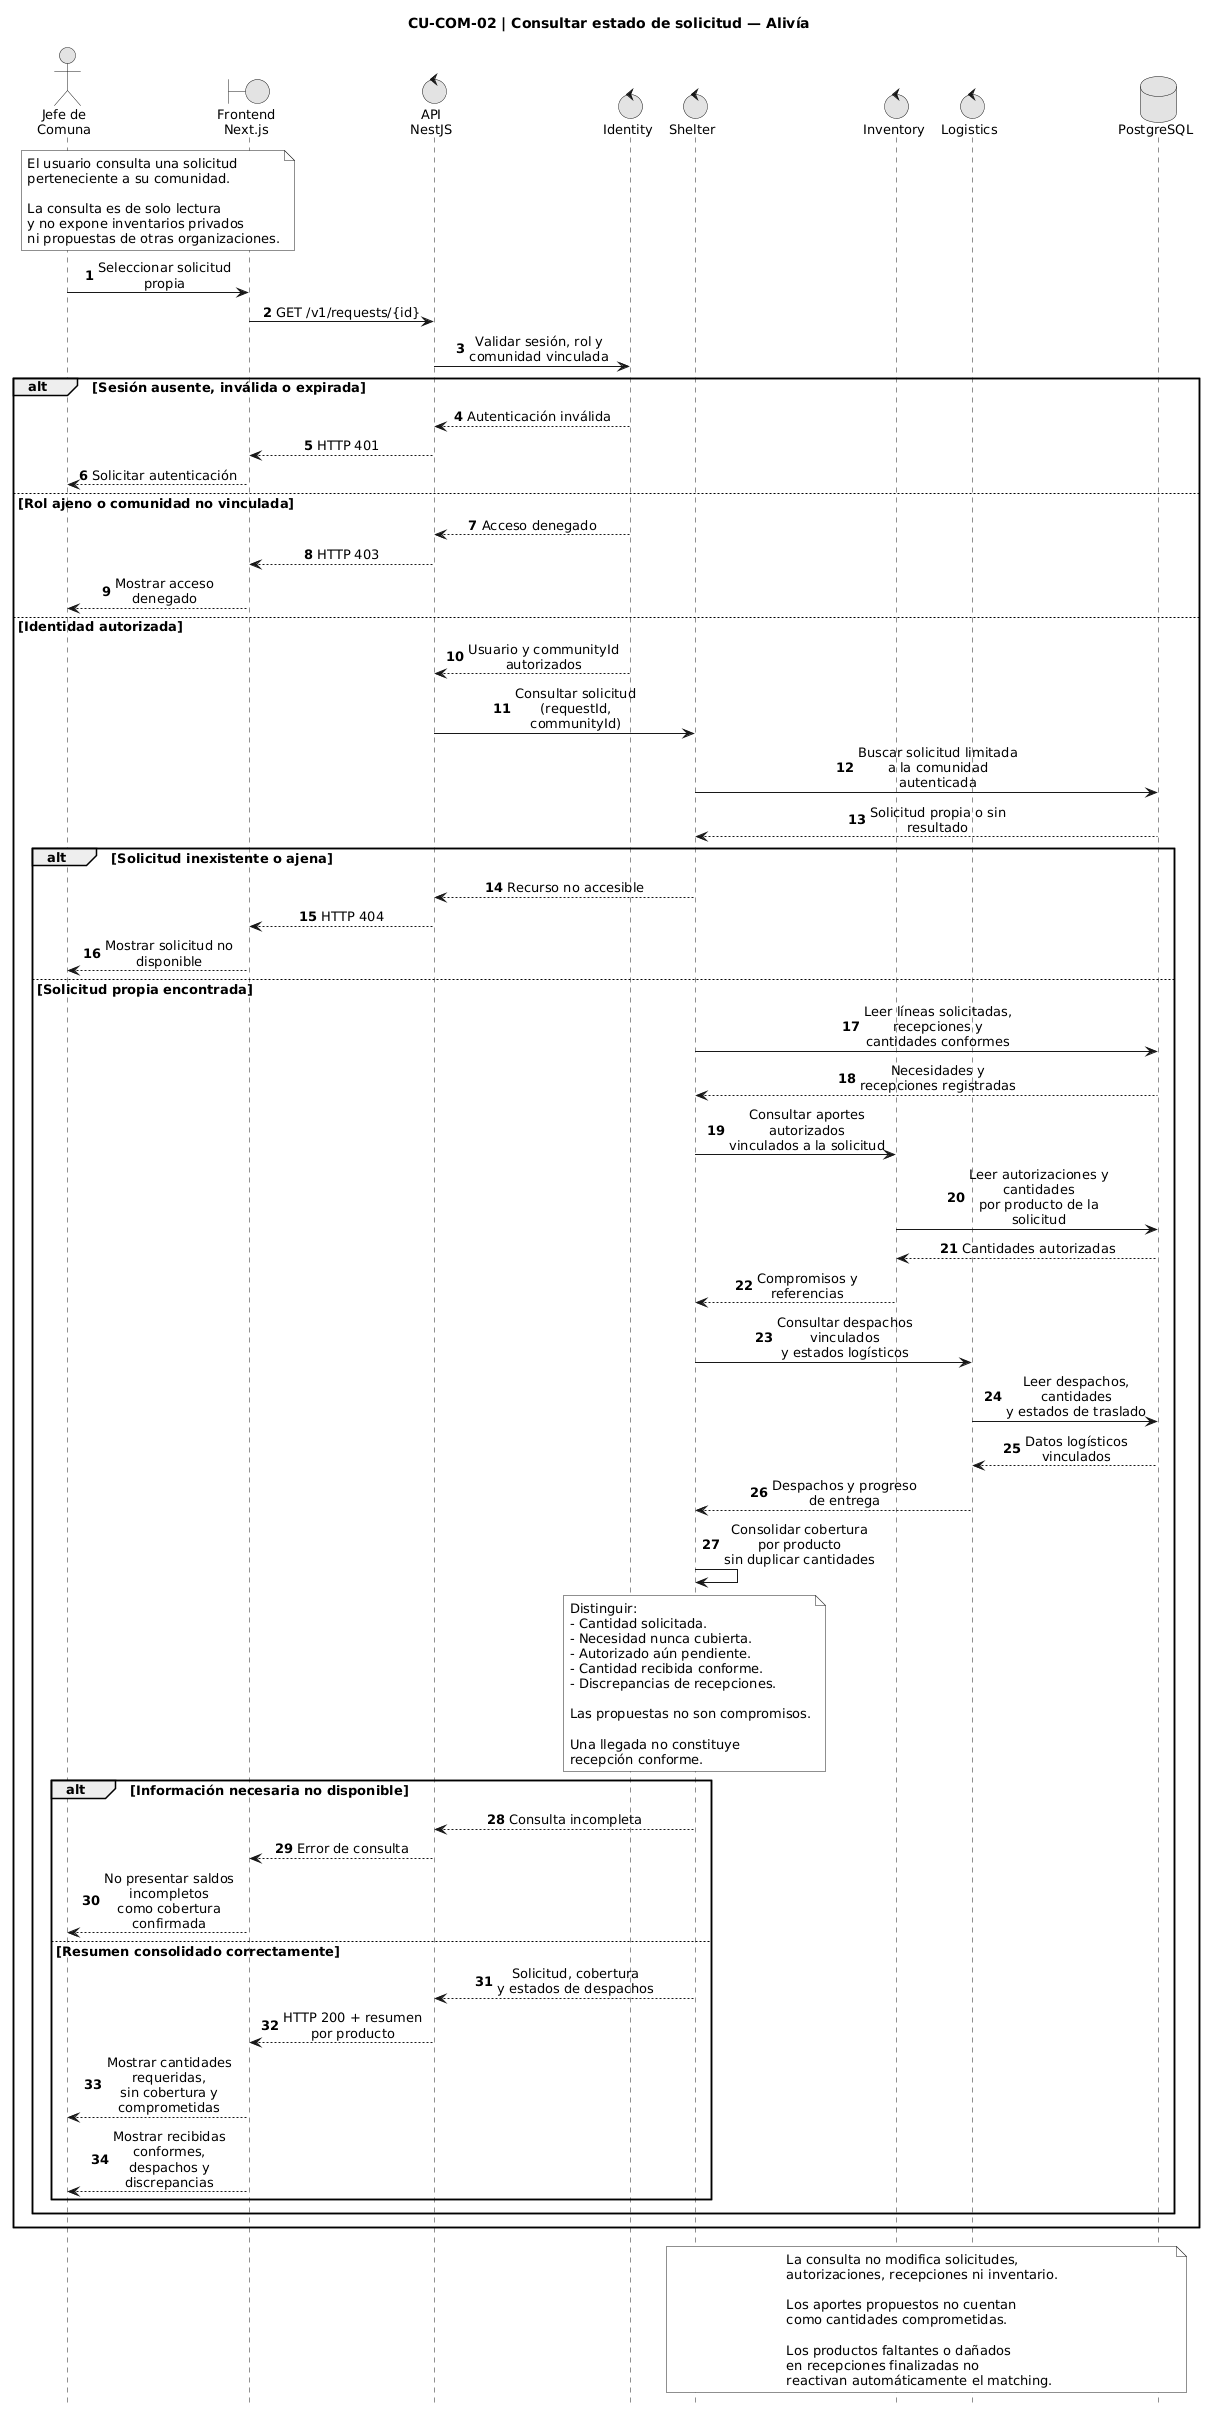

The diagram above was rendered by PlantUML. Its source (embedded in the PNG):
@startuml
title CU-COM-02 | Consultar estado de solicitud — Alivía

hide footbox
autonumber

skinparam backgroundColor white
skinparam shadowing false
skinparam defaultFontName Arial
skinparam defaultFontSize 13
skinparam monochrome true
skinparam sequenceMessageAlign center
skinparam maxMessageSize 160
skinparam BoxPadding 12

' ==========================================
' PARTICIPANTES
' ==========================================

actor "Jefe de\nComuna" as U
boundary "Frontend\nNext.js" as WEB
control "API\nNestJS" as API
control "Identity" as ID
control "Shelter" as SH
control "Inventory" as IN
control "Logistics" as LO
database "PostgreSQL" as DB

' ==========================================
' PRECONDICIÓN
' ==========================================

note over U, WEB
  El usuario consulta una solicitud
  perteneciente a su comunidad.

  La consulta es de solo lectura
  y no expone inventarios privados
  ni propuestas de otras organizaciones.
end note

' ==========================================
' CONSULTA
' ==========================================

U -> WEB : Seleccionar solicitud propia
WEB -> API : GET /v1/requests/{id}

API -> ID : Validar sesión, rol y comunidad vinculada

' ==========================================
' CONTROL DE ACCESO
' ==========================================

alt Sesión ausente, inválida o expirada

  ID --> API : Autenticación inválida
  API --> WEB : HTTP 401
  WEB --> U : Solicitar autenticación

else Rol ajeno o comunidad no vinculada

  ID --> API : Acceso denegado
  API --> WEB : HTTP 403
  WEB --> U : Mostrar acceso denegado

else Identidad autorizada

  ID --> API : Usuario y communityId autorizados

  API -> SH : Consultar solicitud\n(requestId, communityId)

  ' ========================================
  ' TITULARIDAD DE LA SOLICITUD
  ' ========================================

  SH -> DB : Buscar solicitud limitada\na la comunidad autenticada
  DB --> SH : Solicitud propia o sin resultado

  alt Solicitud inexistente o ajena

    SH --> API : Recurso no accesible
    API --> WEB : HTTP 404
    WEB --> U : Mostrar solicitud no disponible

  else Solicitud propia encontrada

    ' ======================================
    ' NECESIDADES Y RECEPCIONES
    ' ======================================

    SH -> DB : Leer líneas solicitadas,\nrecepciones y cantidades conformes
    DB --> SH : Necesidades y recepciones registradas

    ' ======================================
    ' COMPROMISOS AUTORIZADOS
    ' ======================================

    SH -> IN : Consultar aportes autorizados\nvinculados a la solicitud

    IN -> DB : Leer autorizaciones y cantidades\npor producto de la solicitud
    DB --> IN : Cantidades autorizadas

    IN --> SH : Compromisos y referencias

    ' ======================================
    ' SEGUIMIENTO DE DESPACHOS
    ' ======================================

    SH -> LO : Consultar despachos vinculados\ny estados logísticos

    LO -> DB : Leer despachos, cantidades\ny estados de traslado
    DB --> LO : Datos logísticos vinculados

    LO --> SH : Despachos y progreso de entrega

    ' ======================================
    ' CONSOLIDACIÓN
    ' ======================================

    SH -> SH : Consolidar cobertura por producto\nsin duplicar cantidades

    note over SH
      Distinguir:
      - Cantidad solicitada.
      - Necesidad nunca cubierta.
      - Autorizado aún pendiente.
      - Cantidad recibida conforme.
      - Discrepancias de recepciones.

      Las propuestas no son compromisos.

      Una llegada no constituye
      recepción conforme.
    end note

    alt Información necesaria no disponible

      SH --> API : Consulta incompleta
      API --> WEB : Error de consulta
      WEB --> U : No presentar saldos incompletos\ncomo cobertura confirmada

    else Resumen consolidado correctamente

      SH --> API : Solicitud, cobertura\ny estados de despachos

      API --> WEB : HTTP 200 + resumen por producto

      WEB --> U : Mostrar cantidades requeridas,\nsin cobertura y comprometidas

      WEB --> U : Mostrar recibidas conformes,\ndespachos y discrepancias

    end

  end

end

' ==========================================
' POSCONDICIÓN
' ==========================================

note over SH, DB
  La consulta no modifica solicitudes,
  autorizaciones, recepciones ni inventario.

  Los aportes propuestos no cuentan
  como cantidades comprometidas.

  Los productos faltantes o dañados
  en recepciones finalizadas no
  reactivan automáticamente el matching.
end note
@enduml